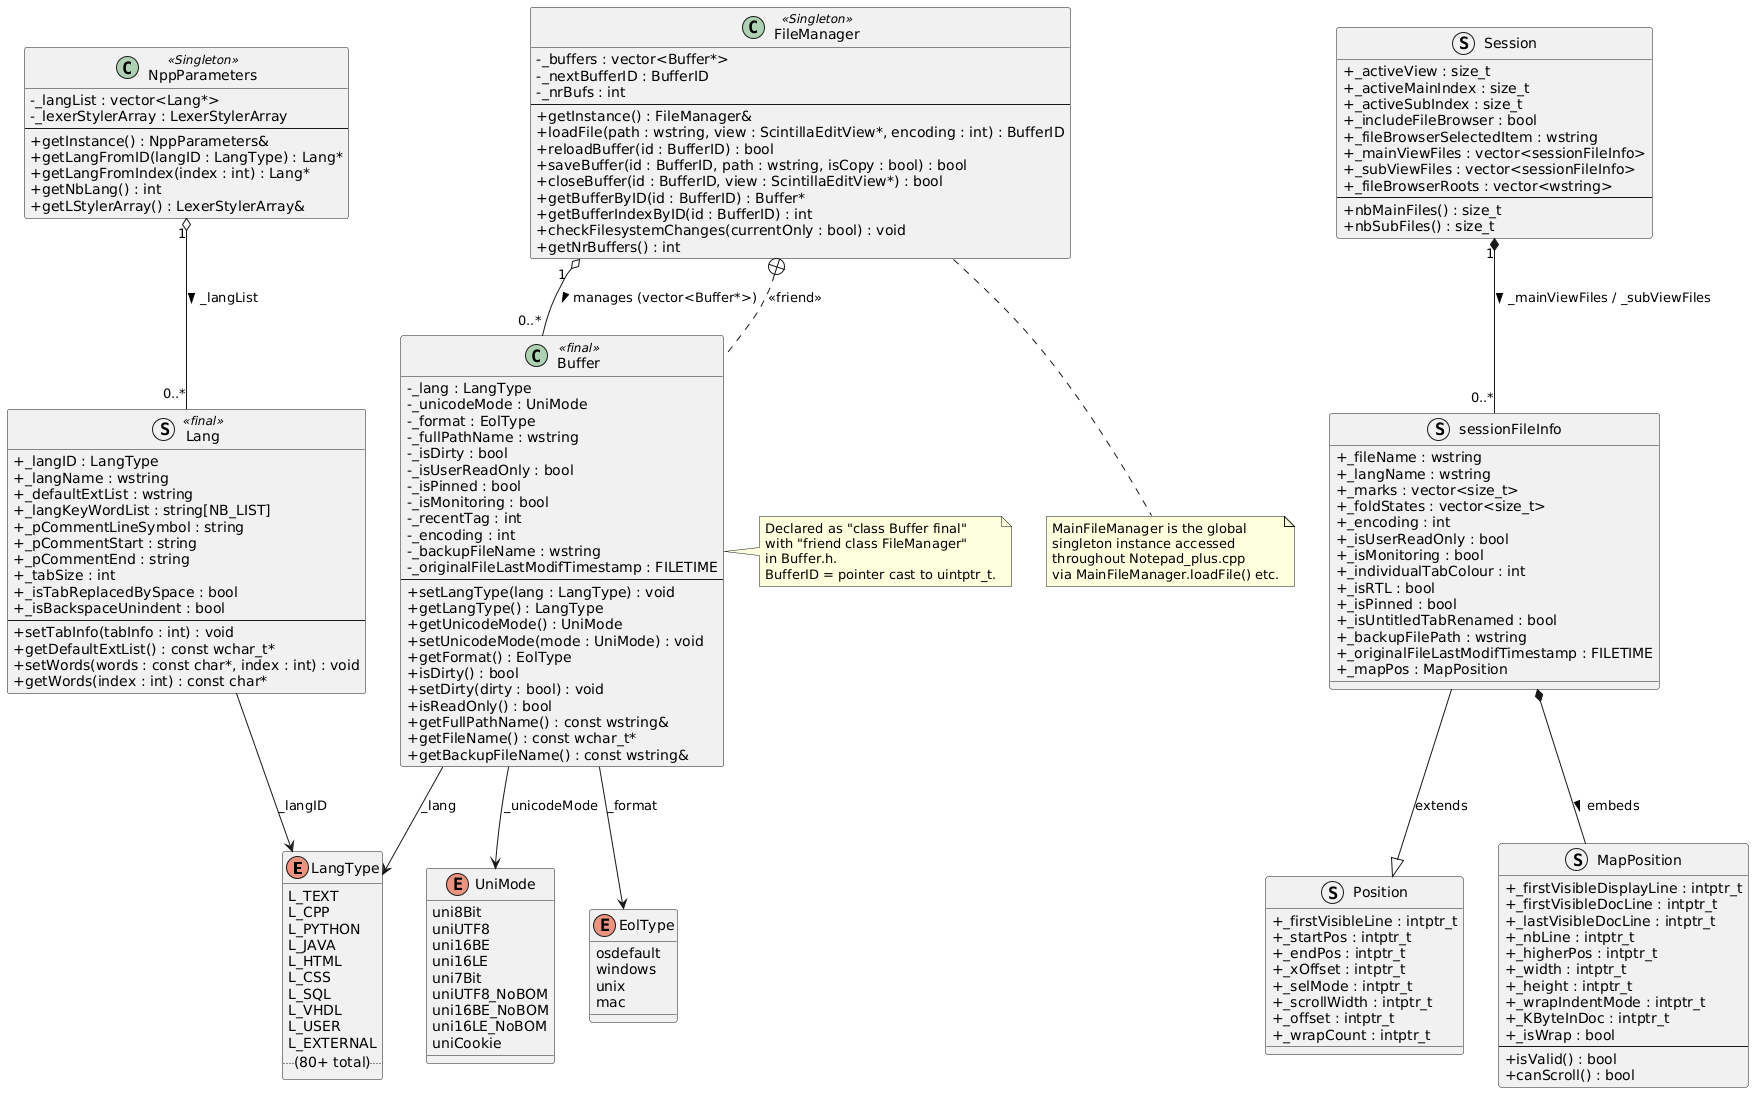

The diagram above was rendered by PlantUML. Its source (embedded in the PNG):
@startuml
skinparam classAttributeIconSize 0
skinparam groupInheritance 2

' ─── Enumerations ────────────────────────────────────────────────
enum LangType {
  L_TEXT
  L_CPP
  L_PYTHON
  L_JAVA
  L_HTML
  L_CSS
  L_SQL
  L_VHDL
  L_USER
  L_EXTERNAL
  .. (80+ total) ..
}

enum UniMode {
  uni8Bit
  uniUTF8
  uni16BE
  uni16LE
  uni7Bit
  uniUTF8_NoBOM
  uni16BE_NoBOM
  uni16LE_NoBOM
  uniCookie
}

enum EolType {
  osdefault
  windows
  unix
  mac
}

' ─── Position structs ────────────────────────────────────────────
struct Position {
  + _firstVisibleLine : intptr_t
  + _startPos : intptr_t
  + _endPos : intptr_t
  + _xOffset : intptr_t
  + _selMode : intptr_t
  + _scrollWidth : intptr_t
  + _offset : intptr_t
  + _wrapCount : intptr_t
}

struct MapPosition {
  + _firstVisibleDisplayLine : intptr_t
  + _firstVisibleDocLine : intptr_t
  + _lastVisibleDocLine : intptr_t
  + _nbLine : intptr_t
  + _higherPos : intptr_t
  + _width : intptr_t
  + _height : intptr_t
  + _wrapIndentMode : intptr_t
  + _KByteInDoc : intptr_t
  + _isWrap : bool
  --
  + isValid() : bool
  + canScroll() : bool
}

' ─── Session structures ──────────────────────────────────────────
struct sessionFileInfo {
  + _fileName : wstring
  + _langName : wstring
  + _marks : vector<size_t>
  + _foldStates : vector<size_t>
  + _encoding : int
  + _isUserReadOnly : bool
  + _isMonitoring : bool
  + _individualTabColour : int
  + _isRTL : bool
  + _isPinned : bool
  + _isUntitledTabRenamed : bool
  + _backupFilePath : wstring
  + _originalFileLastModifTimestamp : FILETIME
  + _mapPos : MapPosition
}

struct Session {
  + _activeView : size_t
  + _activeMainIndex : size_t
  + _activeSubIndex : size_t
  + _includeFileBrowser : bool
  + _fileBrowserSelectedItem : wstring
  + _mainViewFiles : vector<sessionFileInfo>
  + _subViewFiles : vector<sessionFileInfo>
  + _fileBrowserRoots : vector<wstring>
  --
  + nbMainFiles() : size_t
  + nbSubFiles() : size_t
}

' ─── Language definition ─────────────────────────────────────────
struct Lang <<final>> {
  + _langID : LangType
  + _langName : wstring
  + _defaultExtList : wstring
  + _langKeyWordList : string[NB_LIST]
  + _pCommentLineSymbol : string
  + _pCommentStart : string
  + _pCommentEnd : string
  + _tabSize : int
  + _isTabReplacedBySpace : bool
  + _isBackspaceUnindent : bool
  --
  + setTabInfo(tabInfo : int) : void
  + getDefaultExtList() : const wchar_t*
  + setWords(words : const char*, index : int) : void
  + getWords(index : int) : const char*
}

' ─── Buffer ──────────────────────────────────────────────────────
class Buffer <<final>> {
  - _lang : LangType
  - _unicodeMode : UniMode
  - _format : EolType
  - _fullPathName : wstring
  - _isDirty : bool
  - _isUserReadOnly : bool
  - _isPinned : bool
  - _isMonitoring : bool
  - _recentTag : int
  - _encoding : int
  - _backupFileName : wstring
  - _originalFileLastModifTimestamp : FILETIME
  --
  + setLangType(lang : LangType) : void
  + getLangType() : LangType
  + getUnicodeMode() : UniMode
  + setUnicodeMode(mode : UniMode) : void
  + getFormat() : EolType
  + isDirty() : bool
  + setDirty(dirty : bool) : void
  + isReadOnly() : bool
  + getFullPathName() : const wstring&
  + getFileName() : const wchar_t*
  + getBackupFileName() : const wstring&
}

' ─── FileManager ─────────────────────────────────────────────────
class FileManager <<Singleton>> {
  - _buffers : vector<Buffer*>
  - _nextBufferID : BufferID
  - _nrBufs : int
  --
  + getInstance() : FileManager&
  + loadFile(path : wstring, view : ScintillaEditView*, encoding : int) : BufferID
  + reloadBuffer(id : BufferID) : bool
  + saveBuffer(id : BufferID, path : wstring, isCopy : bool) : bool
  + closeBuffer(id : BufferID, view : ScintillaEditView*) : bool
  + getBufferByID(id : BufferID) : Buffer*
  + getBufferIndexByID(id : BufferID) : int
  + checkFilesystemChanges(currentOnly : bool) : void
  + getNrBuffers() : int
}

' ─── NppParameters (Singleton - owns Lang list) ──────────────────
class NppParameters <<Singleton>> {
  - _langList : vector<Lang*>
  - _lexerStylerArray : LexerStylerArray
  --
  + getInstance() : NppParameters&
  + getLangFromID(langID : LangType) : Lang*
  + getLangFromIndex(index : int) : Lang*
  + getNbLang() : int
  + getLStylerArray() : LexerStylerArray&
}

' ─── Relationships ───────────────────────────────────────────────
sessionFileInfo --|> Position           : extends
sessionFileInfo *-- MapPosition         : embeds >

Session "1" *-- "0..*" sessionFileInfo  : _mainViewFiles / _subViewFiles >

FileManager "1" o-- "0..*" Buffer       : manages (vector<Buffer*>) >
FileManager +.. Buffer                  : <<friend>>

Buffer --> LangType                     : _lang
Buffer --> UniMode                      : _unicodeMode
Buffer --> EolType                      : _format

NppParameters "1" o-- "0..*" Lang       : _langList >
Lang --> LangType                       : _langID

note bottom of FileManager
  MainFileManager is the global
  singleton instance accessed
  throughout Notepad_plus.cpp
  via MainFileManager.loadFile() etc.
end note

note right of Buffer
  Declared as "class Buffer final"
  with "friend class FileManager"
  in Buffer.h.
  BufferID = pointer cast to uintptr_t.
end note
@enduml